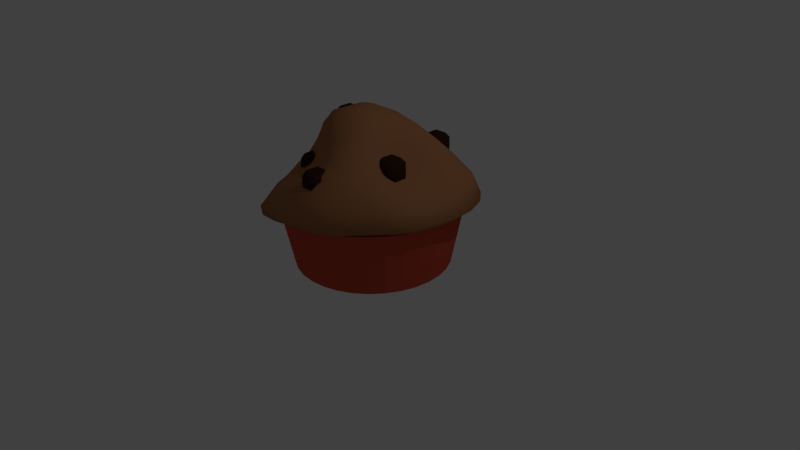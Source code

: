 # Source: Cake.blend  (saved by Blender 2.71.0; exported with 4.5.12 LTS)
import bpy
from mathutils import Matrix  # noqa: F401  (used for matrix-valued properties, if any)

bpy.ops.wm.read_factory_settings(use_empty=True)
scene = bpy.context.scene
scene.name = 'Scene'

# ---- collections
col_collection_1 = bpy.data.collections.new('Collection 1'); scene.collection.children.link(col_collection_1)

# ---- materials (node trees are filled in below, after node groups)
mat_ribanc = bpy.data.materials.new('RIBANC')
mat_ribanc.alpha_threshold = 0.0
mat_ribanc.use_transparent_shadow = False
mat_ribanc.diffuse_color = (0.04203, 0.01777, 0.009647, 1.0)
mat_ribanc.specular_color = (0.0, 0.0, 0.0)
mat_ribanc.roughness = 0.5
mat_ribanc.line_color = (0.0, 0.0, 0.0, 1.0)
mat_muffin = bpy.data.materials.new('muffin')
mat_muffin.alpha_threshold = 0.0
mat_muffin.use_transparent_shadow = False
mat_muffin.diffuse_color = (0.3931, 0.1699, 0.07407, 1.0)
mat_muffin.specular_color = (0.0, 0.0, 0.0)
mat_muffin.roughness = 0.5
mat_muffin.line_color = (0.0, 0.0, 0.0, 1.0)
mat_festendo = bpy.data.materials.new('festendo')
mat_festendo.alpha_threshold = 0.0
mat_festendo.use_transparent_shadow = False
mat_festendo.diffuse_color = (0.6038, 0.07924, 0.04709, 1.0)
mat_festendo.specular_color = (0.0, 0.0, 0.0)
mat_festendo.roughness = 0.5
mat_festendo.line_color = (0.0, 0.0, 0.0, 1.0)

# ---- material node trees

# ---- world
world_world = bpy.data.worlds.new('World'); scene.world = world_world
world_world.color = (0.05088, 0.05088, 0.05088)
world_world.use_sun_shadow = False
world_world.sun_shadow_jitter_overblur = 0.0
world_world.cycles.sampling_method = 'MANUAL'
world_world.cycles.sample_map_resolution = 256

# ---- cameras
cam_camera = bpy.data.cameras.new('Camera')
cam_camera.clip_end = 100.0
cam_camera.lens = 35.0
cam_camera.sensor_width = 32.0
cam_camera.sensor_height = 18.0
cam_camera.ortho_scale = 7.314
cam_camera.dof.focus_distance = 0.0
cam_camera.dof.aperture_fstop = 128.0

# ---- lights
light_lamp = bpy.data.lights.new('Lamp', 'POINT')
light_lamp.transmission_factor = 0.0
light_lamp.cutoff_distance = 30.0
light_lamp.energy = 100.0
light_lamp.shadow_buffer_clip_start = 1.001
light_lamp.shadow_soft_size = 0.1
light_lamp.shadow_maximum_resolution = 0.006
light_lamp.use_absolute_resolution = True
light_lamp.cycles.use_multiple_importance_sampling = False

# ---- meshes
me_cube_001 = bpy.data.meshes.new('Cube.001')
me_cube_001.from_pydata([(-0.5269, -0.5269, -1.0), (-0.5269, -1.0, -0.5269), (-1.0, -0.5269, -0.5269), (-1.0, 0.5269, -0.5269), (-0.5269, 1.0, -0.5269), (-0.5269, 0.5269, -1.0), (0.5269, 1.0, -0.5269), (1.0, 0.5269, -0.5269), (0.5269, 0.5269, -1.0), (1.0, -0.5269, -0.5269), (0.5269, -1.0, -0.5269), (0.5269, -0.5269, -1.0), (-1.0, -0.5269, 0.5269), (-0.5269, -1.0, 0.5269), (-0.5269, -0.5269, 1.0), (-1.0, 0.5269, 0.5269), (-0.5269, 0.5269, 1.0), (-0.5269, 1.0, 0.5269), (0.5269, 1.0, 0.5269), (0.5269, 0.5269, 1.0), (1.0, 0.5269, 0.5269), (1.0, -0.5269, 0.5269), (0.5269, -0.5269, 1.0), (0.5269, -1.0, 0.5269), (5.344, 7.154, 0.6411), (4.871, 7.627, 0.6411), (4.871, 8.681, 0.6411), (5.344, 9.154, 0.6411), (6.398, 9.154, 0.6411), (6.871, 8.681, 0.6411), (6.398, 8.681, 0.168), (6.871, 7.627, 0.6411), (6.398, 7.154, 0.6411), (4.871, 7.627, 1.695), (5.344, 7.154, 1.695), (5.344, 7.627, 2.168), (4.871, 8.681, 1.695), (5.344, 8.681, 2.168), (5.344, 9.154, 1.695), (6.398, 9.154, 1.695), (6.398, 8.681, 2.168), (6.871, 8.681, 1.695), (6.871, 7.627, 1.695), (6.398, 7.627, 2.168), (6.398, 7.154, 1.695), (7.095, 0.9954, 0.339), (7.095, 0.5223, 0.8121), (7.095, 2.522, 0.8121), (8.149, 2.522, 0.8121), (8.622, 2.049, 0.8121), (8.149, 2.049, 0.339), (8.622, 0.9954, 0.8121), (8.149, 0.5223, 0.8121), (8.149, 0.9954, 0.339), (6.622, 0.9954, 1.866), (7.095, 0.5223, 1.866), (7.095, 0.9954, 2.339), (6.622, 2.049, 1.866), (7.095, 2.049, 2.339), (7.095, 2.522, 1.866), (8.149, 2.522, 1.866), (8.149, 2.049, 2.339), (8.622, 2.049, 1.866), (8.622, 0.9954, 1.866), (8.149, 0.9954, 2.339), (8.149, 0.5223, 1.866), (-2.146, 5.89, -1.619), (-2.146, 5.417, -1.146), (-2.619, 5.89, -1.146), (-2.619, 6.944, -1.146), (-2.146, 7.417, -1.146), (-2.146, 6.944, -1.619), (-1.092, 7.417, -1.146), (-1.092, 6.944, -1.619), (-0.6192, 5.89, -1.146), (-1.092, 5.417, -1.146), (-2.619, 5.89, -0.09194), (-2.146, 5.417, -0.09194), (-2.146, 5.89, 0.3812), (-2.619, 6.944, -0.09194), (-2.146, 6.944, 0.3812), (-2.146, 7.417, -0.09194), (-1.092, 7.417, -0.09194), (-1.092, 6.944, 0.3812), (-0.6192, 6.944, -0.09194), (-0.6192, 5.89, -0.09194), (-1.092, 5.89, 0.3812), (-1.092, 5.417, -0.09194), (0.177, 2.768, 2.396), (0.177, 2.295, 2.87), (-0.2962, 2.768, 2.87), (-0.2962, 3.822, 2.87), (0.177, 4.295, 2.87), (0.177, 3.822, 2.396), (1.231, 4.295, 2.87), (1.231, 3.822, 2.396), (1.231, 2.295, 2.87), (-0.2962, 2.768, 3.923), (0.177, 2.295, 3.923), (0.177, 2.768, 4.396), (-0.2962, 3.822, 3.923), (0.177, 3.822, 4.396), (0.177, 4.295, 3.923), (1.231, 4.295, 3.923), (1.231, 3.822, 4.396), (1.231, 2.768, 4.396), (1.231, 2.295, 3.923), (3.779, -4.122, 0.1835), (3.306, -3.649, 0.1835), (3.306, -2.595, 0.1835), (3.779, -2.122, 0.1835), (5.306, -2.595, 0.1835), (5.306, -3.649, 0.1835), (4.833, -4.122, 0.1835), (3.306, -3.649, 1.237), (3.779, -4.122, 1.237), (3.779, -3.649, 1.71), (3.306, -2.595, 1.237), (3.779, -2.595, 1.71), (3.779, -2.122, 1.237), (4.833, -2.122, 1.237), (4.833, -2.595, 1.71), (5.306, -2.595, 1.237), (5.306, -3.649, 1.237), (4.833, -3.649, 1.71), (4.833, -4.122, 1.237)], [], [(20, 21, 9, 7), (22, 19, 16, 14), (17, 18, 6, 4), (23, 13, 1, 10), (3, 4, 5), (9, 10, 11), (12, 13, 14), (15, 16, 17), (18, 19, 20), (21, 22, 23), (1, 13, 12, 2), (14, 16, 15, 12), (17, 4, 3, 15), (5, 0, 2, 3), (16, 19, 18, 17), (20, 7, 6, 18), (8, 5, 4, 6), (19, 22, 21, 20), (23, 10, 9, 21), (11, 8, 7, 9), (22, 14, 13, 23), (0, 11, 10, 1), (12, 15, 3, 2), (41, 42, 31, 29), (43, 40, 37, 35), (38, 39, 28, 27), (44, 34, 24, 32), (28, 29, 30), (33, 34, 35), (36, 37, 38), (39, 40, 41), (42, 43, 44), (24, 34, 33, 25), (35, 37, 36, 33), (38, 27, 26, 36), (37, 40, 39, 38), (41, 29, 28, 39), (40, 43, 42, 41), (43, 35, 34, 44), (33, 36, 26, 25), (62, 63, 51, 49), (64, 61, 58, 56), (59, 60, 48, 47), (65, 55, 46, 52), (48, 49, 50), (57, 58, 59), (60, 61, 62), (63, 64, 65), (56, 58, 57, 54), (58, 61, 60, 59), (62, 49, 48, 60), (61, 64, 63, 62), (65, 52, 51, 63), (53, 50, 49, 51), (64, 56, 55, 65), (45, 53, 52, 46), (86, 83, 80, 78), (81, 82, 72, 70), (87, 77, 67, 75), (69, 70, 71), (76, 77, 78), (79, 80, 81), (82, 83, 84), (85, 86, 87), (67, 77, 76, 68), (78, 80, 79, 76), (81, 70, 69, 79), (71, 66, 68, 69), (80, 83, 82, 81), (73, 71, 70, 72), (83, 86, 85, 84), (87, 75, 74, 85), (86, 78, 77, 87), (76, 79, 69, 68), (105, 104, 101, 99), (102, 103, 94, 92), (106, 98, 89, 96), (91, 92, 93), (97, 98, 99), (100, 101, 102), (89, 98, 97, 90), (99, 101, 100, 97), (102, 92, 91, 100), (93, 88, 90, 91), (101, 104, 103, 102), (95, 93, 92, 94), (105, 99, 98, 106), (97, 100, 91, 90), (122, 123, 112, 111), (124, 121, 118, 116), (125, 115, 107, 113), (114, 115, 116), (117, 118, 119), (120, 121, 122), (123, 124, 125), (107, 115, 114, 108), (116, 118, 117, 114), (119, 110, 109, 117), (118, 121, 120, 119), (121, 124, 123, 122), (125, 113, 112, 123), (124, 116, 115, 125), (114, 117, 109, 108)])
me_cube_001.polygons.foreach_set('use_smooth', [True] * 103)
me_cube_001.materials.append(mat_ribanc)
me_cube_001.use_remesh_preserve_volume = False
me_cube_001.use_remesh_preserve_attributes = False
me_cube_001.use_mirror_vertex_groups = False
me_cube_001.update()
me_sphere_001 = bpy.data.meshes.new('Sphere.001')
me_sphere_001.from_pydata([(-0.283, -0.05966, 1.744), (-0.5381, -0.06386, 1.625), (-0.7311, -0.05969, 1.376), (-0.9019, -0.04823, 1.07), (-1.15, -0.04598, 0.812), (-1.435, -0.05632, 0.6041), (-1.598, -0.06431, 0.3159), (-0.6856, -0.01978, -0.3444), (-0.2771, -0.01045, 1.747), (-0.5221, 0.03553, 1.616), (-0.6976, 0.07817, 1.346), (-0.8634, 0.1153, 1.046), (-1.1, 0.154, 0.7846), (-1.405, 0.1988, 0.5985), (-1.583, 0.2242, 0.319), (-0.6793, 0.1016, -0.3449), (-0.2615, 0.037, 1.749), (-0.4919, 0.1301, 1.618), (-0.6503, 0.2094, 1.342), (-0.7989, 0.2753, 1.044), (-0.9989, 0.3497, 0.7708), (-1.285, 0.4414, 0.5791), (-1.48, 0.5062, 0.3156), (-0.6332, 0.2207, -0.3464), (-0.2368, 0.08103, 1.75), (-0.4468, 0.2175, 1.625), (-0.5932, 0.3331, 1.36), (-0.7275, 0.4353, 1.066), (-0.9013, 0.546, 0.7944), (-1.139, 0.6718, 0.576), (-1.326, 0.7736, 0.3106), (-0.5614, 0.3312, -0.3485), (-0.2036, 0.12, 1.749), (-0.3858, 0.2949, 1.63), (-0.5254, 0.4472, 1.392), (-0.6561, 0.5925, 1.116), (-0.819, 0.7461, 0.8511), (-1.008, 0.8982, 0.6047), (-1.144, 1.017, 0.3195), (-0.482, 0.4322, -0.3444), (-0.1632, 0.1523, 1.745), (-0.3102, 0.3582, 1.628), (-0.439, 0.5425, 1.417), (-0.5708, 0.735, 1.175), (-0.7129, 0.929, 0.91), (-0.8469, 1.092, 0.636), (-0.9669, 1.247, 0.3338), (-0.4177, 0.5394, -0.3396), (-0.1167, 0.1767, 1.74), (-0.2219, 0.4042, 1.618), (-0.3249, 0.6126, 1.426), (-0.4497, 0.8456, 1.216), (-0.5656, 1.077, 0.9542), (-0.6529, 1.26, 0.6734), (-0.7368, 1.422, 0.3548), (-0.3242, 0.6137, -0.3325), (-0.06579, 0.1923, 1.734), (-0.1221, 0.433, 1.609), (-0.1867, 0.6548, 1.421), (-0.2798, 0.9135, 1.237), (-0.3734, 1.175, 0.9757), (-0.4354, 1.415, 0.7151), (-0.4858, 1.573, 0.3786), (-0.2108, 0.6588, -0.3304), (-0.01263, 0.1985, 1.728), (-0.01486, 0.4451, 1.606), (-0.03163, 0.6655, 1.404), (-0.07636, 0.9189, 1.209), (-0.1287, 1.199, 0.9672), (-0.1569, 1.497, 0.7367), (-0.1745, 1.653, 0.389), (-0.07981, 0.6791, -0.335), (0.04044, 0.1951, 1.721), (0.0928, 0.4403, 1.608), (0.1275, 0.6523, 1.397), (0.1377, 0.883, 1.171), (0.1345, 1.145, 0.9271), (0.1584, 1.446, 0.7136), (0.1734, 1.607, 0.3823), (0.06147, 0.6494, -0.3366), (0.09126, 0.1821, 1.715), (0.1943, 0.4174, 1.613), (0.2781, 0.6253, 1.419), (0.3385, 0.8473, 1.185), (0.3904, 1.082, 0.9323), (0.4476, 1.333, 0.6835), (0.4965, 1.479, 0.3777), (0.1886, 0.5909, -0.3311), (0.1379, 0.1599, 1.709), (0.2855, 0.3754, 1.616), (0.4128, 0.5782, 1.455), (0.515, 0.8002, 1.221), (0.6261, 1.032, 0.9669), (0.7131, 1.243, 0.6861), (0.7748, 1.363, 0.3894), (0.3027, 0.5477, -0.3247), (0.1784, 0.1295, 1.704), (0.3616, 0.3151, 1.61), (0.5271, 0.5038, 1.476), (0.6856, 0.709, 1.257), (0.8428, 0.9382, 0.99), (0.9692, 1.141, 0.721), (1.06, 1.267, 0.4112), (0.4181, 0.5095, -0.3233), (0.2114, 0.09219, 1.699), (0.4181, 0.241, 1.594), (0.6113, 0.4072, 1.467), (0.8176, 0.5837, 1.276), (1.032, 0.787, 1.036), (1.205, 0.9786, 0.7692), (1.31, 1.079, 0.4339), (0.5175, 0.4348, -0.3221), (0.2356, 0.04944, 1.695), (0.4547, 0.1573, 1.575), (0.6476, 0.2955, 1.411), (0.8682, 0.4421, 1.226), (1.129, 0.5818, 1.027), (1.393, 0.7344, 0.7962), (1.535, 0.8158, 0.4441), (0.5969, 0.322, -0.3275), (0.2506, 0.002883, 1.693), (0.4735, 0.06764, 1.557), (0.645, 0.1703, 1.338), (0.8667, 0.268, 1.133), (1.138, 0.3418, 0.9319), (1.463, 0.417, 0.7598), (1.659, 0.4695, 0.4327), (0.6271, 0.1771, -0.3337), (0.2562, -0.04565, 1.693), (0.4774, -0.02504, 1.549), (0.6306, 0.03094, 1.281), (0.8663, 0.06193, 1.06), (1.145, 0.07985, 0.8572), (1.454, 0.101, 0.7028), (1.654, 0.1113, 0.4105), (0.6152, 0.03974, -0.3344), (0.2521, -0.0943, 1.696), (0.469, -0.1188, 1.552), (0.6176, -0.1127, 1.265), (0.8576, -0.1368, 1.037), (1.126, -0.1614, 0.8301), (1.423, -0.1871, 0.6821), (1.606, -0.2015, 0.4015), (0.5907, -0.07715, -0.3311), (0.2383, -0.1414, 1.7), (0.4476, -0.2122, 1.563), (0.5985, -0.2526, 1.287), (0.8282, -0.3205, 1.056), (1.087, -0.3867, 0.8489), (1.374, -0.4581, 0.6965), (1.52, -0.4926, 0.4005), (0.5591, -0.1881, -0.3282), (0.2148, -0.1851, 1.704), (0.4106, -0.302, 1.577), (0.5663, -0.3883, 1.334), (0.7801, -0.4964, 1.107), (1.027, -0.6058, 0.9083), (1.275, -0.7124, 0.7199), (1.346, -0.7607, 0.3871), (0.4998, -0.2941, -0.3273), (0.1822, -0.2238, 1.707), (0.3552, -0.3828, 1.589), (0.5082, -0.5148, 1.387), (0.7053, -0.6609, 1.18), (0.9234, -0.811, 0.9767), (1.101, -0.9407, 0.7232), (1.12, -0.9808, 0.3718), (0.4175, -0.3823, -0.325), (0.1416, -0.2561, 1.71), (0.2812, -0.4492, 1.596), (0.4157, -0.6219, 1.423), (0.5792, -0.8009, 1.234), (0.7661, -0.9949, 1.027), (0.897, -1.148, 0.7271), (0.9227, -1.201, 0.3749), (0.3403, -0.4662, -0.3244), (0.09441, -0.2809, 1.713), (0.1911, -0.499, 1.602), (0.2872, -0.6933, 1.429), (0.4085, -0.8946, 1.25), (0.5663, -1.144, 1.07), (0.6908, -1.371, 0.78), (0.7345, -1.471, 0.4081), (0.2636, -0.5623, -0.3276), (0.04255, -0.2972, 1.718), (0.08867, -0.5309, 1.61), (0.1395, -0.7277, 1.419), (0.2118, -0.9229, 1.217), (0.3127, -1.214, 1.075), (0.3954, -1.51, 0.8138), (0.4197, -1.626, 0.4148), (0.1429, -0.6175, -0.3358), (-0.01192, -0.3043, 1.723), (-0.02112, -0.5444, 1.622), (-0.01341, -0.7253, 1.4), (0.02059, -0.8948, 1.153), (0.0531, -1.175, 0.985), (0.05863, -1.548, 0.7957), (0.0484, -1.662, 0.3821), (-0.0003868, -0.5997, -0.3521), (-0.06663, -0.3019, 1.729), (-0.1313, -0.5387, 1.635), (-0.1566, -0.6858, 1.365), (-0.1548, -0.8307, 1.086), (-0.1767, -1.078, 0.8616), (-0.2687, -1.476, 0.7157), (-0.318, -1.66, 0.3197), (-0.1252, -0.5784, -0.3757), (-0.1192, -0.2899, 1.735), (-0.2353, -0.5135, 1.645), (-0.2892, -0.6241, 1.336), (-0.3284, -0.7456, 1.044), (-0.4048, -0.9692, 0.7939), (-0.5692, -1.36, 0.6483), (-0.6753, -1.606, 0.2745), (-0.2531, -0.5763, -0.3999), (-0.1672, -0.2684, 1.739), (-0.3292, -0.4713, 1.653), (-0.4141, -0.5546, 1.328), (-0.4924, -0.641, 1.023), (-0.6255, -0.8288, 0.7884), (-0.842, -1.175, 0.6205), (-0.9982, -1.423, 0.2581), (-0.3735, -0.5218, -0.4053), (-0.2085, -0.2381, 1.742), (-0.4097, -0.4141, 1.659), (-0.5324, -0.4879, 1.359), (-0.6329, -0.5396, 1.037), (-0.786, -0.6724, 0.8135), (-0.9956, -0.9034, 0.6012), (-1.163, -1.082, 0.2567), (-0.4596, -0.4223, -0.3899), (-0.2416, -0.2003, 1.743), (-0.4732, -0.3426, 1.66), (-0.6363, -0.4159, 1.407), (-0.7538, -0.4523, 1.087), (-0.9126, -0.5437, 0.8428), (-1.148, -0.6614, 0.6032), (-1.305, -0.7766, 0.2822), (-0.5297, -0.328, -0.3708), (-0.011, -0.05415, 1.802), (-0.2653, -0.1566, 1.743), (-0.5163, -0.2582, 1.653), (-0.7093, -0.3201, 1.433), (-0.8534, -0.3536, 1.131), (-1.031, -0.4117, 0.8505), (-1.276, -0.4807, 0.5972), (-1.421, -0.5509, 0.3029), (-0.5911, -0.2343, -0.3521), (-0.2791, -0.109, 1.743), (-0.5375, -0.1637, 1.64), (-0.74, -0.198, 1.417), (-0.9042, -0.2124, 1.116), (-1.123, -0.2416, 0.8354), (-1.365, -0.2969, 0.5953), (-1.512, -0.3343, 0.3074), (-0.6489, -0.1335, -0.3444)], [], [(6, 5, 13, 14), (4, 3, 11, 12), (2, 1, 9, 10), (7, 6, 14, 15), (5, 4, 12, 13), (3, 2, 10, 11), (1, 0, 8, 9), (9, 8, 16, 17), (14, 13, 21, 22), (12, 11, 19, 20), (10, 9, 17, 18), (15, 14, 22, 23), (13, 12, 20, 21), (11, 10, 18, 19), (17, 16, 24, 25), (22, 21, 29, 30), (20, 19, 27, 28), (18, 17, 25, 26), (23, 22, 30, 31), (21, 20, 28, 29), (19, 18, 26, 27), (25, 24, 32, 33), (30, 29, 37, 38), (28, 27, 35, 36), (26, 25, 33, 34), (31, 30, 38, 39), (29, 28, 36, 37), (27, 26, 34, 35), (33, 32, 40, 41), (38, 37, 45, 46), (36, 35, 43, 44), (34, 33, 41, 42), (39, 38, 46, 47), (37, 36, 44, 45), (35, 34, 42, 43), (41, 40, 48, 49), (46, 45, 53, 54), (44, 43, 51, 52), (42, 41, 49, 50), (47, 46, 54, 55), (45, 44, 52, 53), (43, 42, 50, 51), (49, 48, 56, 57), (54, 53, 61, 62), (52, 51, 59, 60), (50, 49, 57, 58), (55, 54, 62, 63), (53, 52, 60, 61), (51, 50, 58, 59), (57, 56, 64, 65), (62, 61, 69, 70), (60, 59, 67, 68), (58, 57, 65, 66), (63, 62, 70, 71), (61, 60, 68, 69), (59, 58, 66, 67), (65, 64, 72, 73), (70, 69, 77, 78), (68, 67, 75, 76), (66, 65, 73, 74), (71, 70, 78, 79), (69, 68, 76, 77), (67, 66, 74, 75), (73, 72, 80, 81), (78, 77, 85, 86), (76, 75, 83, 84), (74, 73, 81, 82), (79, 78, 86, 87), (77, 76, 84, 85), (75, 74, 82, 83), (81, 80, 88, 89), (86, 85, 93, 94), (84, 83, 91, 92), (82, 81, 89, 90), (87, 86, 94, 95), (85, 84, 92, 93), (83, 82, 90, 91), (89, 88, 96, 97), (94, 93, 101, 102), (92, 91, 99, 100), (90, 89, 97, 98), (95, 94, 102, 103), (93, 92, 100, 101), (91, 90, 98, 99), (97, 96, 104, 105), (102, 101, 109, 110), (100, 99, 107, 108), (98, 97, 105, 106), (103, 102, 110, 111), (101, 100, 108, 109), (99, 98, 106, 107), (105, 104, 112, 113), (110, 109, 117, 118), (108, 107, 115, 116), (106, 105, 113, 114), (111, 110, 118, 119), (109, 108, 116, 117), (107, 106, 114, 115), (113, 112, 120, 121), (118, 117, 125, 126), (116, 115, 123, 124), (114, 113, 121, 122), (119, 118, 126, 127), (117, 116, 124, 125), (115, 114, 122, 123), (121, 120, 128, 129), (126, 125, 133, 134), (124, 123, 131, 132), (122, 121, 129, 130), (127, 126, 134, 135), (125, 124, 132, 133), (123, 122, 130, 131), (129, 128, 136, 137), (134, 133, 141, 142), (132, 131, 139, 140), (130, 129, 137, 138), (135, 134, 142, 143), (133, 132, 140, 141), (131, 130, 138, 139), (137, 136, 144, 145), (142, 141, 149, 150), (140, 139, 147, 148), (138, 137, 145, 146), (143, 142, 150, 151), (141, 140, 148, 149), (139, 138, 146, 147), (145, 144, 152, 153), (150, 149, 157, 158), (148, 147, 155, 156), (146, 145, 153, 154), (151, 150, 158, 159), (149, 148, 156, 157), (147, 146, 154, 155), (153, 152, 160, 161), (158, 157, 165, 166), (156, 155, 163, 164), (154, 153, 161, 162), (159, 158, 166, 167), (157, 156, 164, 165), (155, 154, 162, 163), (161, 160, 168, 169), (166, 165, 173, 174), (164, 163, 171, 172), (162, 161, 169, 170), (167, 166, 174, 175), (165, 164, 172, 173), (163, 162, 170, 171), (169, 168, 176, 177), (174, 173, 181, 182), (172, 171, 179, 180), (170, 169, 177, 178), (175, 174, 182, 183), (173, 172, 180, 181), (171, 170, 178, 179), (177, 176, 184, 185), (182, 181, 189, 190), (180, 179, 187, 188), (178, 177, 185, 186), (183, 182, 190, 191), (181, 180, 188, 189), (179, 178, 186, 187), (185, 184, 192, 193), (190, 189, 197, 198), (188, 187, 195, 196), (186, 185, 193, 194), (191, 190, 198, 199), (189, 188, 196, 197), (187, 186, 194, 195), (193, 192, 200, 201), (198, 197, 205, 206), (196, 195, 203, 204), (194, 193, 201, 202), (199, 198, 206, 207), (197, 196, 204, 205), (195, 194, 202, 203), (201, 200, 208, 209), (206, 205, 213, 214), (204, 203, 211, 212), (202, 201, 209, 210), (207, 206, 214, 215), (205, 204, 212, 213), (203, 202, 210, 211), (209, 208, 216, 217), (214, 213, 221, 222), (212, 211, 219, 220), (210, 209, 217, 218), (215, 214, 222, 223), (213, 212, 220, 221), (211, 210, 218, 219), (217, 216, 224, 225), (222, 221, 229, 230), (220, 219, 227, 228), (218, 217, 225, 226), (223, 222, 230, 231), (221, 220, 228, 229), (219, 218, 226, 227), (225, 224, 232, 233), (230, 229, 237, 238), (228, 227, 235, 236), (226, 225, 233, 234), (231, 230, 238, 239), (229, 228, 236, 237), (227, 226, 234, 235), (233, 232, 241, 242), (238, 237, 246, 247), (236, 235, 244, 245), (234, 233, 242, 243), (239, 238, 247, 248), (237, 236, 245, 246), (235, 234, 243, 244), (242, 241, 249, 250), (247, 246, 254, 255), (245, 244, 252, 253), (243, 242, 250, 251), (248, 247, 255, 256), (246, 245, 253, 254), (244, 243, 251, 252), (0, 240, 8), (8, 240, 16), (16, 240, 24), (24, 240, 32), (32, 240, 40), (40, 240, 48), (48, 240, 56), (56, 240, 64), (64, 240, 72), (72, 240, 80), (80, 240, 88), (88, 240, 96), (96, 240, 104), (104, 240, 112), (112, 240, 120), (120, 240, 128), (128, 240, 136), (136, 240, 144), (144, 240, 152), (152, 240, 160), (160, 240, 168), (168, 240, 176), (176, 240, 184), (184, 240, 192), (192, 240, 200), (200, 240, 208), (208, 240, 216), (216, 240, 224), (224, 240, 232), (232, 240, 241), (241, 240, 249), (250, 249, 0, 1), (255, 254, 5, 6), (253, 252, 3, 4), (251, 250, 1, 2), (249, 240, 0), (256, 255, 6, 7), (254, 253, 4, 5), (252, 251, 2, 3)])
me_sphere_001.polygons.foreach_set('use_smooth', [True] * 256)
me_sphere_001.materials.append(mat_muffin)
me_sphere_001.use_remesh_preserve_volume = False
me_sphere_001.use_remesh_preserve_attributes = False
me_sphere_001.use_mirror_vertex_groups = False
me_sphere_001.auto_texspace = False
me_sphere_001.update()
me_cylinder = bpy.data.meshes.new('Cylinder')
me_cylinder.from_pydata([(0.0, 1.0, -1.0), (-4.256e-08, 1.169, -0.1613), (0.1951, 0.9808, -1.0), (0.2281, 1.147, -0.1613), (0.3827, 0.9239, -1.0), (0.4474, 1.08, -0.1613), (0.5556, 0.8315, -1.0), (0.6495, 0.972, -0.1613), (0.7071, 0.7071, -1.0), (0.8266, 0.8266, -0.1613), (0.8315, 0.5556, -1.0), (0.972, 0.6495, -0.1613), (0.9239, 0.3827, -1.0), (1.08, 0.4474, -0.1613), (0.9808, 0.1951, -1.0), (1.147, 0.2281, -0.1613), (1.0, 7.55e-08, -1.0), (1.169, 3.562e-08, -0.1613), (0.9808, -0.1951, -1.0), (1.147, -0.2281, -0.1613), (0.9239, -0.3827, -1.0), (1.08, -0.4474, -0.1613), (0.8315, -0.5556, -1.0), (0.972, -0.6495, -0.1613), (0.7071, -0.7071, -1.0), (0.8266, -0.8266, -0.1613), (0.5556, -0.8315, -1.0), (0.6495, -0.972, -0.1613), (0.3827, -0.9239, -1.0), (0.4474, -1.08, -0.1613), (0.1951, -0.9808, -1.0), (0.2281, -1.147, -0.1613), (-3.258e-07, -1.0, -1.0), (-4.235e-07, -1.169, -0.1613), (-0.1951, -0.9808, -1.0), (-0.2281, -1.147, -0.1613), (-0.3827, -0.9239, -1.0), (-0.4474, -1.08, -0.1613), (-0.5556, -0.8315, -1.0), (-0.6495, -0.972, -0.1613), (-0.7071, -0.7071, -1.0), (-0.8266, -0.8266, -0.1613), (-0.8315, -0.5556, -1.0), (-0.972, -0.6495, -0.1613), (-0.9239, -0.3827, -1.0), (-1.08, -0.4474, -0.1613), (-0.9808, -0.1951, -1.0), (-1.147, -0.2281, -0.1613), (-1.0, 9.656e-07, -1.0), (-1.169, 1.076e-06, -0.1613), (-0.9808, 0.1951, -1.0), (-1.147, 0.2281, -0.1613), (-0.9239, 0.3827, -1.0), (-1.08, 0.4474, -0.1613), (-0.8315, 0.5556, -1.0), (-0.972, 0.6495, -0.1613), (-0.7071, 0.7071, -1.0), (-0.8266, 0.8266, -0.1613), (-0.5556, 0.8315, -1.0), (-0.6495, 0.972, -0.1613), (-0.3827, 0.9239, -1.0), (-0.4474, 1.08, -0.1613), (-0.1951, 0.9808, -1.0), (-0.2281, 1.147, -0.1613)], [], [(0, 1, 3, 2), (2, 3, 5, 4), (4, 5, 7, 6), (6, 7, 9, 8), (8, 9, 11, 10), (10, 11, 13, 12), (12, 13, 15, 14), (14, 15, 17, 16), (16, 17, 19, 18), (18, 19, 21, 20), (20, 21, 23, 22), (22, 23, 25, 24), (24, 25, 27, 26), (26, 27, 29, 28), (28, 29, 31, 30), (30, 31, 33, 32), (32, 33, 35, 34), (34, 35, 37, 36), (36, 37, 39, 38), (38, 39, 41, 40), (40, 41, 43, 42), (42, 43, 45, 44), (44, 45, 47, 46), (46, 47, 49, 48), (48, 49, 51, 50), (50, 51, 53, 52), (52, 53, 55, 54), (54, 55, 57, 56), (56, 57, 59, 58), (58, 59, 61, 60), (62, 63, 1, 0), (60, 61, 63, 62), (0, 2, 4, 6, 8, 10, 12, 14, 16, 18, 20, 22, 24, 26, 28, 30, 32, 34, 36, 38, 40, 42, 44, 46, 48, 50, 52, 54, 56, 58, 60, 62), (3, 1, 63, 61, 59, 57, 55, 53, 51, 49, 47, 45, 43, 41, 39, 37, 35, 33, 31, 29, 27, 25, 23, 21, 19, 17, 15, 13, 11, 9, 7, 5)])
me_cylinder.materials.append(mat_festendo)
me_cylinder.use_remesh_preserve_volume = False
me_cylinder.use_remesh_preserve_attributes = False
me_cylinder.use_mirror_vertex_groups = False
me_cylinder.update()

# ---- objects
ob_mazsol_k = bpy.data.objects.new('mazsolák', me_cube_001)
ob_afinomresz = bpy.data.objects.new('afinomresz', me_sphere_001)
ob_papirosgeci = bpy.data.objects.new('papirosgeci', me_cylinder)
ob_lamp = bpy.data.objects.new('Lamp', light_lamp)
ob_camera = bpy.data.objects.new('Camera', cam_camera)

# ---- transforms, parenting, visibility, modifiers, constraints
ob_mazsol_k.location = (-0.5237, -0.4651, 1.226)
ob_mazsol_k.scale = (0.1507, 0.1507, 0.1507)
ob_mazsol_k.lineart.crease_threshold = 0.0
ob_afinomresz.location = (0.0, 0.0, 0.5909)
ob_afinomresz.scale = (0.7929, 0.7929, 0.7929)
ob_afinomresz.show_texture_space = True
ob_afinomresz.lineart.crease_threshold = 0.0
ob_papirosgeci.location = (0.0, 0.0, 1.0)
ob_papirosgeci.lineart.crease_threshold = 0.0
ob_lamp.location = (4.076, 1.005, 5.904)
ob_lamp.rotation_euler = (0.6503, 0.05522, 1.866)
ob_lamp.lock_rotations_4d = False
ob_lamp.empty_display_type = 'ARROWS'
ob_lamp.color = (0.0, 0.0, 0.0, 0.0)
ob_lamp.lineart.crease_threshold = 0.0
ob_camera.location = (7.481, -6.508, 5.344)
ob_camera.rotation_euler = (1.109, 0.01082, 0.8149)
ob_camera.lock_rotations_4d = False
ob_camera.empty_display_type = 'ARROWS'
ob_camera.color = (0.0, 0.0, 0.0, 0.0)
ob_camera.display_type = 'WIRE'
ob_camera.lineart.crease_threshold = 0.0

# ---- collection membership
col_collection_1.objects.link(ob_mazsol_k)
col_collection_1.objects.link(ob_afinomresz)
col_collection_1.objects.link(ob_papirosgeci)
col_collection_1.objects.link(ob_lamp)
col_collection_1.objects.link(ob_camera)

# ---- scene / render settings (as saved in the file)
scene.camera = ob_camera
scene.frame_start = 1; scene.frame_end = 250; scene.frame_set(1)
scene.render.engine = 'BLENDER_EEVEE_NEXT'
scene.render.resolution_percentage = 50
scene.render.dither_intensity = 0.0
scene.cycles.use_denoising = False
scene.cycles.samples = 10
scene.cycles.sampling_pattern = 'TABULATED_SOBOL'
scene.cycles.light_sampling_threshold = 0.0
scene.cycles.use_adaptive_sampling = False
scene.cycles.use_light_tree = False
scene.cycles.blur_glossy = 0.0
scene.cycles.volume_bounces = 1
scene.cycles.pixel_filter_type = 'GAUSSIAN'
scene.cycles.sample_clamp_indirect = 0.0
scene.view_settings.view_transform = 'Standard'
bpy.context.view_layer.update()
